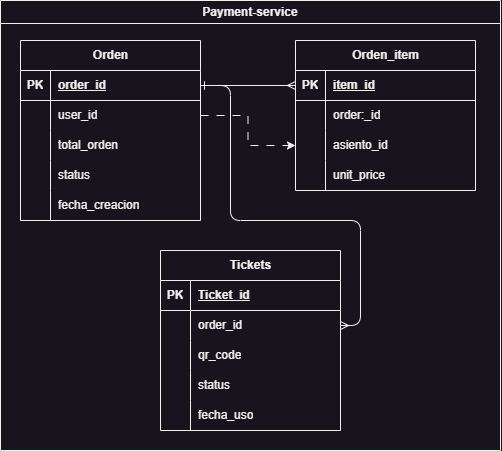

The diagram above was exported from draw.io. Its source (the exported page's mxGraphModel, read from the mxfile embedded in the PNG):
<mxGraphModel dx="2590" dy="1515" grid="1" gridSize="10" guides="1" tooltips="1" connect="1" arrows="1" fold="1" page="1" pageScale="1" pageWidth="3300" pageHeight="4681" math="0" shadow="0">
  <root>
    <mxCell id="GfLZ2RfFv-ISKeb_tuYR-0" />
    <mxCell id="GfLZ2RfFv-ISKeb_tuYR-1" parent="GfLZ2RfFv-ISKeb_tuYR-0" />
    <mxCell id="GfLZ2RfFv-ISKeb_tuYR-150" value="Payment-service" style="swimlane;whiteSpace=wrap;html=1;" vertex="1" parent="GfLZ2RfFv-ISKeb_tuYR-1">
      <mxGeometry x="140" y="100" width="500" height="450" as="geometry" />
    </mxCell>
    <mxCell id="GfLZ2RfFv-ISKeb_tuYR-151" value="Orden" style="shape=table;startSize=30;container=1;collapsible=1;childLayout=tableLayout;fixedRows=1;rowLines=0;fontStyle=1;align=center;resizeLast=1;html=1;" vertex="1" parent="GfLZ2RfFv-ISKeb_tuYR-150">
      <mxGeometry x="20" y="40" width="180" height="180" as="geometry" />
    </mxCell>
    <mxCell id="GfLZ2RfFv-ISKeb_tuYR-152" value="" style="shape=tableRow;horizontal=0;startSize=0;swimlaneHead=0;swimlaneBody=0;fillColor=none;collapsible=0;dropTarget=0;points=[[0,0.5],[1,0.5]];portConstraint=eastwest;top=0;left=0;right=0;bottom=1;" vertex="1" parent="GfLZ2RfFv-ISKeb_tuYR-151">
      <mxGeometry y="30" width="180" height="30" as="geometry" />
    </mxCell>
    <mxCell id="GfLZ2RfFv-ISKeb_tuYR-153" value="PK" style="shape=partialRectangle;connectable=0;fillColor=none;top=0;left=0;bottom=0;right=0;fontStyle=1;overflow=hidden;whiteSpace=wrap;html=1;" vertex="1" parent="GfLZ2RfFv-ISKeb_tuYR-152">
      <mxGeometry width="30" height="30" as="geometry">
        <mxRectangle width="30" height="30" as="alternateBounds" />
      </mxGeometry>
    </mxCell>
    <mxCell id="GfLZ2RfFv-ISKeb_tuYR-154" value="order_id" style="shape=partialRectangle;connectable=0;fillColor=none;top=0;left=0;bottom=0;right=0;align=left;spacingLeft=6;fontStyle=5;overflow=hidden;whiteSpace=wrap;html=1;" vertex="1" parent="GfLZ2RfFv-ISKeb_tuYR-152">
      <mxGeometry x="30" width="150" height="30" as="geometry">
        <mxRectangle width="150" height="30" as="alternateBounds" />
      </mxGeometry>
    </mxCell>
    <mxCell id="GfLZ2RfFv-ISKeb_tuYR-155" value="" style="shape=tableRow;horizontal=0;startSize=0;swimlaneHead=0;swimlaneBody=0;fillColor=none;collapsible=0;dropTarget=0;points=[[0,0.5],[1,0.5]];portConstraint=eastwest;top=0;left=0;right=0;bottom=0;" vertex="1" parent="GfLZ2RfFv-ISKeb_tuYR-151">
      <mxGeometry y="60" width="180" height="30" as="geometry" />
    </mxCell>
    <mxCell id="GfLZ2RfFv-ISKeb_tuYR-156" value="" style="shape=partialRectangle;connectable=0;fillColor=none;top=0;left=0;bottom=0;right=0;editable=1;overflow=hidden;whiteSpace=wrap;html=1;" vertex="1" parent="GfLZ2RfFv-ISKeb_tuYR-155">
      <mxGeometry width="30" height="30" as="geometry">
        <mxRectangle width="30" height="30" as="alternateBounds" />
      </mxGeometry>
    </mxCell>
    <mxCell id="GfLZ2RfFv-ISKeb_tuYR-157" value="user_id" style="shape=partialRectangle;connectable=0;fillColor=none;top=0;left=0;bottom=0;right=0;align=left;spacingLeft=6;overflow=hidden;whiteSpace=wrap;html=1;" vertex="1" parent="GfLZ2RfFv-ISKeb_tuYR-155">
      <mxGeometry x="30" width="150" height="30" as="geometry">
        <mxRectangle width="150" height="30" as="alternateBounds" />
      </mxGeometry>
    </mxCell>
    <mxCell id="GfLZ2RfFv-ISKeb_tuYR-158" value="" style="shape=tableRow;horizontal=0;startSize=0;swimlaneHead=0;swimlaneBody=0;fillColor=none;collapsible=0;dropTarget=0;points=[[0,0.5],[1,0.5]];portConstraint=eastwest;top=0;left=0;right=0;bottom=0;" vertex="1" parent="GfLZ2RfFv-ISKeb_tuYR-151">
      <mxGeometry y="90" width="180" height="30" as="geometry" />
    </mxCell>
    <mxCell id="GfLZ2RfFv-ISKeb_tuYR-159" value="" style="shape=partialRectangle;connectable=0;fillColor=none;top=0;left=0;bottom=0;right=0;editable=1;overflow=hidden;whiteSpace=wrap;html=1;" vertex="1" parent="GfLZ2RfFv-ISKeb_tuYR-158">
      <mxGeometry width="30" height="30" as="geometry">
        <mxRectangle width="30" height="30" as="alternateBounds" />
      </mxGeometry>
    </mxCell>
    <mxCell id="GfLZ2RfFv-ISKeb_tuYR-160" value="total_orden" style="shape=partialRectangle;connectable=0;fillColor=none;top=0;left=0;bottom=0;right=0;align=left;spacingLeft=6;overflow=hidden;whiteSpace=wrap;html=1;" vertex="1" parent="GfLZ2RfFv-ISKeb_tuYR-158">
      <mxGeometry x="30" width="150" height="30" as="geometry">
        <mxRectangle width="150" height="30" as="alternateBounds" />
      </mxGeometry>
    </mxCell>
    <mxCell id="GfLZ2RfFv-ISKeb_tuYR-161" value="" style="shape=tableRow;horizontal=0;startSize=0;swimlaneHead=0;swimlaneBody=0;fillColor=none;collapsible=0;dropTarget=0;points=[[0,0.5],[1,0.5]];portConstraint=eastwest;top=0;left=0;right=0;bottom=0;" vertex="1" parent="GfLZ2RfFv-ISKeb_tuYR-151">
      <mxGeometry y="120" width="180" height="30" as="geometry" />
    </mxCell>
    <mxCell id="GfLZ2RfFv-ISKeb_tuYR-162" value="" style="shape=partialRectangle;connectable=0;fillColor=none;top=0;left=0;bottom=0;right=0;editable=1;overflow=hidden;whiteSpace=wrap;html=1;" vertex="1" parent="GfLZ2RfFv-ISKeb_tuYR-161">
      <mxGeometry width="30" height="30" as="geometry">
        <mxRectangle width="30" height="30" as="alternateBounds" />
      </mxGeometry>
    </mxCell>
    <mxCell id="GfLZ2RfFv-ISKeb_tuYR-163" value="status" style="shape=partialRectangle;connectable=0;fillColor=none;top=0;left=0;bottom=0;right=0;align=left;spacingLeft=6;overflow=hidden;whiteSpace=wrap;html=1;" vertex="1" parent="GfLZ2RfFv-ISKeb_tuYR-161">
      <mxGeometry x="30" width="150" height="30" as="geometry">
        <mxRectangle width="150" height="30" as="alternateBounds" />
      </mxGeometry>
    </mxCell>
    <mxCell id="GfLZ2RfFv-ISKeb_tuYR-164" value="" style="shape=tableRow;horizontal=0;startSize=0;swimlaneHead=0;swimlaneBody=0;fillColor=none;collapsible=0;dropTarget=0;points=[[0,0.5],[1,0.5]];portConstraint=eastwest;top=0;left=0;right=0;bottom=0;" vertex="1" parent="GfLZ2RfFv-ISKeb_tuYR-151">
      <mxGeometry y="150" width="180" height="30" as="geometry" />
    </mxCell>
    <mxCell id="GfLZ2RfFv-ISKeb_tuYR-165" value="" style="shape=partialRectangle;connectable=0;fillColor=none;top=0;left=0;bottom=0;right=0;editable=1;overflow=hidden;whiteSpace=wrap;html=1;" vertex="1" parent="GfLZ2RfFv-ISKeb_tuYR-164">
      <mxGeometry width="30" height="30" as="geometry">
        <mxRectangle width="30" height="30" as="alternateBounds" />
      </mxGeometry>
    </mxCell>
    <mxCell id="GfLZ2RfFv-ISKeb_tuYR-166" value="fecha_creacion" style="shape=partialRectangle;connectable=0;fillColor=none;top=0;left=0;bottom=0;right=0;align=left;spacingLeft=6;overflow=hidden;whiteSpace=wrap;html=1;" vertex="1" parent="GfLZ2RfFv-ISKeb_tuYR-164">
      <mxGeometry x="30" width="150" height="30" as="geometry">
        <mxRectangle width="150" height="30" as="alternateBounds" />
      </mxGeometry>
    </mxCell>
    <mxCell id="GfLZ2RfFv-ISKeb_tuYR-167" value="Orden_item" style="shape=table;startSize=30;container=1;collapsible=1;childLayout=tableLayout;fixedRows=1;rowLines=0;fontStyle=1;align=center;resizeLast=1;html=1;" vertex="1" parent="GfLZ2RfFv-ISKeb_tuYR-150">
      <mxGeometry x="295" y="40" width="180" height="150" as="geometry" />
    </mxCell>
    <mxCell id="GfLZ2RfFv-ISKeb_tuYR-168" value="" style="shape=tableRow;horizontal=0;startSize=0;swimlaneHead=0;swimlaneBody=0;fillColor=none;collapsible=0;dropTarget=0;points=[[0,0.5],[1,0.5]];portConstraint=eastwest;top=0;left=0;right=0;bottom=1;" vertex="1" parent="GfLZ2RfFv-ISKeb_tuYR-167">
      <mxGeometry y="30" width="180" height="30" as="geometry" />
    </mxCell>
    <mxCell id="GfLZ2RfFv-ISKeb_tuYR-169" value="PK" style="shape=partialRectangle;connectable=0;fillColor=none;top=0;left=0;bottom=0;right=0;fontStyle=1;overflow=hidden;whiteSpace=wrap;html=1;" vertex="1" parent="GfLZ2RfFv-ISKeb_tuYR-168">
      <mxGeometry width="30" height="30" as="geometry">
        <mxRectangle width="30" height="30" as="alternateBounds" />
      </mxGeometry>
    </mxCell>
    <mxCell id="GfLZ2RfFv-ISKeb_tuYR-170" value="item_id" style="shape=partialRectangle;connectable=0;fillColor=none;top=0;left=0;bottom=0;right=0;align=left;spacingLeft=6;fontStyle=5;overflow=hidden;whiteSpace=wrap;html=1;" vertex="1" parent="GfLZ2RfFv-ISKeb_tuYR-168">
      <mxGeometry x="30" width="150" height="30" as="geometry">
        <mxRectangle width="150" height="30" as="alternateBounds" />
      </mxGeometry>
    </mxCell>
    <mxCell id="GfLZ2RfFv-ISKeb_tuYR-171" value="" style="shape=tableRow;horizontal=0;startSize=0;swimlaneHead=0;swimlaneBody=0;fillColor=none;collapsible=0;dropTarget=0;points=[[0,0.5],[1,0.5]];portConstraint=eastwest;top=0;left=0;right=0;bottom=0;" vertex="1" parent="GfLZ2RfFv-ISKeb_tuYR-167">
      <mxGeometry y="60" width="180" height="30" as="geometry" />
    </mxCell>
    <mxCell id="GfLZ2RfFv-ISKeb_tuYR-172" value="" style="shape=partialRectangle;connectable=0;fillColor=none;top=0;left=0;bottom=0;right=0;editable=1;overflow=hidden;whiteSpace=wrap;html=1;" vertex="1" parent="GfLZ2RfFv-ISKeb_tuYR-171">
      <mxGeometry width="30" height="30" as="geometry">
        <mxRectangle width="30" height="30" as="alternateBounds" />
      </mxGeometry>
    </mxCell>
    <mxCell id="GfLZ2RfFv-ISKeb_tuYR-173" value="order:_id" style="shape=partialRectangle;connectable=0;fillColor=none;top=0;left=0;bottom=0;right=0;align=left;spacingLeft=6;overflow=hidden;whiteSpace=wrap;html=1;" vertex="1" parent="GfLZ2RfFv-ISKeb_tuYR-171">
      <mxGeometry x="30" width="150" height="30" as="geometry">
        <mxRectangle width="150" height="30" as="alternateBounds" />
      </mxGeometry>
    </mxCell>
    <mxCell id="GfLZ2RfFv-ISKeb_tuYR-174" value="" style="shape=tableRow;horizontal=0;startSize=0;swimlaneHead=0;swimlaneBody=0;fillColor=none;collapsible=0;dropTarget=0;points=[[0,0.5],[1,0.5]];portConstraint=eastwest;top=0;left=0;right=0;bottom=0;" vertex="1" parent="GfLZ2RfFv-ISKeb_tuYR-167">
      <mxGeometry y="90" width="180" height="30" as="geometry" />
    </mxCell>
    <mxCell id="GfLZ2RfFv-ISKeb_tuYR-175" value="" style="shape=partialRectangle;connectable=0;fillColor=none;top=0;left=0;bottom=0;right=0;editable=1;overflow=hidden;whiteSpace=wrap;html=1;" vertex="1" parent="GfLZ2RfFv-ISKeb_tuYR-174">
      <mxGeometry width="30" height="30" as="geometry">
        <mxRectangle width="30" height="30" as="alternateBounds" />
      </mxGeometry>
    </mxCell>
    <mxCell id="GfLZ2RfFv-ISKeb_tuYR-176" value="asiento_id" style="shape=partialRectangle;connectable=0;fillColor=none;top=0;left=0;bottom=0;right=0;align=left;spacingLeft=6;overflow=hidden;whiteSpace=wrap;html=1;" vertex="1" parent="GfLZ2RfFv-ISKeb_tuYR-174">
      <mxGeometry x="30" width="150" height="30" as="geometry">
        <mxRectangle width="150" height="30" as="alternateBounds" />
      </mxGeometry>
    </mxCell>
    <mxCell id="GfLZ2RfFv-ISKeb_tuYR-177" value="" style="shape=tableRow;horizontal=0;startSize=0;swimlaneHead=0;swimlaneBody=0;fillColor=none;collapsible=0;dropTarget=0;points=[[0,0.5],[1,0.5]];portConstraint=eastwest;top=0;left=0;right=0;bottom=0;" vertex="1" parent="GfLZ2RfFv-ISKeb_tuYR-167">
      <mxGeometry y="120" width="180" height="30" as="geometry" />
    </mxCell>
    <mxCell id="GfLZ2RfFv-ISKeb_tuYR-178" value="" style="shape=partialRectangle;connectable=0;fillColor=none;top=0;left=0;bottom=0;right=0;editable=1;overflow=hidden;whiteSpace=wrap;html=1;" vertex="1" parent="GfLZ2RfFv-ISKeb_tuYR-177">
      <mxGeometry width="30" height="30" as="geometry">
        <mxRectangle width="30" height="30" as="alternateBounds" />
      </mxGeometry>
    </mxCell>
    <mxCell id="GfLZ2RfFv-ISKeb_tuYR-179" value="unit_price" style="shape=partialRectangle;connectable=0;fillColor=none;top=0;left=0;bottom=0;right=0;align=left;spacingLeft=6;overflow=hidden;whiteSpace=wrap;html=1;" vertex="1" parent="GfLZ2RfFv-ISKeb_tuYR-177">
      <mxGeometry x="30" width="150" height="30" as="geometry">
        <mxRectangle width="150" height="30" as="alternateBounds" />
      </mxGeometry>
    </mxCell>
    <mxCell id="GfLZ2RfFv-ISKeb_tuYR-180" value="Tickets" style="shape=table;startSize=30;container=1;collapsible=1;childLayout=tableLayout;fixedRows=1;rowLines=0;fontStyle=1;align=center;resizeLast=1;html=1;" vertex="1" parent="GfLZ2RfFv-ISKeb_tuYR-150">
      <mxGeometry x="160" y="250" width="180" height="180" as="geometry" />
    </mxCell>
    <mxCell id="GfLZ2RfFv-ISKeb_tuYR-181" value="" style="shape=tableRow;horizontal=0;startSize=0;swimlaneHead=0;swimlaneBody=0;fillColor=none;collapsible=0;dropTarget=0;points=[[0,0.5],[1,0.5]];portConstraint=eastwest;top=0;left=0;right=0;bottom=1;" vertex="1" parent="GfLZ2RfFv-ISKeb_tuYR-180">
      <mxGeometry y="30" width="180" height="30" as="geometry" />
    </mxCell>
    <mxCell id="GfLZ2RfFv-ISKeb_tuYR-182" value="PK" style="shape=partialRectangle;connectable=0;fillColor=none;top=0;left=0;bottom=0;right=0;fontStyle=1;overflow=hidden;whiteSpace=wrap;html=1;" vertex="1" parent="GfLZ2RfFv-ISKeb_tuYR-181">
      <mxGeometry width="30" height="30" as="geometry">
        <mxRectangle width="30" height="30" as="alternateBounds" />
      </mxGeometry>
    </mxCell>
    <mxCell id="GfLZ2RfFv-ISKeb_tuYR-183" value="Ticket_id" style="shape=partialRectangle;connectable=0;fillColor=none;top=0;left=0;bottom=0;right=0;align=left;spacingLeft=6;fontStyle=5;overflow=hidden;whiteSpace=wrap;html=1;" vertex="1" parent="GfLZ2RfFv-ISKeb_tuYR-181">
      <mxGeometry x="30" width="150" height="30" as="geometry">
        <mxRectangle width="150" height="30" as="alternateBounds" />
      </mxGeometry>
    </mxCell>
    <mxCell id="GfLZ2RfFv-ISKeb_tuYR-184" value="" style="shape=tableRow;horizontal=0;startSize=0;swimlaneHead=0;swimlaneBody=0;fillColor=none;collapsible=0;dropTarget=0;points=[[0,0.5],[1,0.5]];portConstraint=eastwest;top=0;left=0;right=0;bottom=0;" vertex="1" parent="GfLZ2RfFv-ISKeb_tuYR-180">
      <mxGeometry y="60" width="180" height="30" as="geometry" />
    </mxCell>
    <mxCell id="GfLZ2RfFv-ISKeb_tuYR-185" value="" style="shape=partialRectangle;connectable=0;fillColor=none;top=0;left=0;bottom=0;right=0;editable=1;overflow=hidden;whiteSpace=wrap;html=1;" vertex="1" parent="GfLZ2RfFv-ISKeb_tuYR-184">
      <mxGeometry width="30" height="30" as="geometry">
        <mxRectangle width="30" height="30" as="alternateBounds" />
      </mxGeometry>
    </mxCell>
    <mxCell id="GfLZ2RfFv-ISKeb_tuYR-186" value="order_id" style="shape=partialRectangle;connectable=0;fillColor=none;top=0;left=0;bottom=0;right=0;align=left;spacingLeft=6;overflow=hidden;whiteSpace=wrap;html=1;" vertex="1" parent="GfLZ2RfFv-ISKeb_tuYR-184">
      <mxGeometry x="30" width="150" height="30" as="geometry">
        <mxRectangle width="150" height="30" as="alternateBounds" />
      </mxGeometry>
    </mxCell>
    <mxCell id="GfLZ2RfFv-ISKeb_tuYR-187" value="" style="shape=tableRow;horizontal=0;startSize=0;swimlaneHead=0;swimlaneBody=0;fillColor=none;collapsible=0;dropTarget=0;points=[[0,0.5],[1,0.5]];portConstraint=eastwest;top=0;left=0;right=0;bottom=0;" vertex="1" parent="GfLZ2RfFv-ISKeb_tuYR-180">
      <mxGeometry y="90" width="180" height="30" as="geometry" />
    </mxCell>
    <mxCell id="GfLZ2RfFv-ISKeb_tuYR-188" value="" style="shape=partialRectangle;connectable=0;fillColor=none;top=0;left=0;bottom=0;right=0;editable=1;overflow=hidden;whiteSpace=wrap;html=1;" vertex="1" parent="GfLZ2RfFv-ISKeb_tuYR-187">
      <mxGeometry width="30" height="30" as="geometry">
        <mxRectangle width="30" height="30" as="alternateBounds" />
      </mxGeometry>
    </mxCell>
    <mxCell id="GfLZ2RfFv-ISKeb_tuYR-189" value="qr_code" style="shape=partialRectangle;connectable=0;fillColor=none;top=0;left=0;bottom=0;right=0;align=left;spacingLeft=6;overflow=hidden;whiteSpace=wrap;html=1;" vertex="1" parent="GfLZ2RfFv-ISKeb_tuYR-187">
      <mxGeometry x="30" width="150" height="30" as="geometry">
        <mxRectangle width="150" height="30" as="alternateBounds" />
      </mxGeometry>
    </mxCell>
    <mxCell id="GfLZ2RfFv-ISKeb_tuYR-190" value="" style="shape=tableRow;horizontal=0;startSize=0;swimlaneHead=0;swimlaneBody=0;fillColor=none;collapsible=0;dropTarget=0;points=[[0,0.5],[1,0.5]];portConstraint=eastwest;top=0;left=0;right=0;bottom=0;" vertex="1" parent="GfLZ2RfFv-ISKeb_tuYR-180">
      <mxGeometry y="120" width="180" height="30" as="geometry" />
    </mxCell>
    <mxCell id="GfLZ2RfFv-ISKeb_tuYR-191" value="" style="shape=partialRectangle;connectable=0;fillColor=none;top=0;left=0;bottom=0;right=0;editable=1;overflow=hidden;whiteSpace=wrap;html=1;" vertex="1" parent="GfLZ2RfFv-ISKeb_tuYR-190">
      <mxGeometry width="30" height="30" as="geometry">
        <mxRectangle width="30" height="30" as="alternateBounds" />
      </mxGeometry>
    </mxCell>
    <mxCell id="GfLZ2RfFv-ISKeb_tuYR-192" value="status" style="shape=partialRectangle;connectable=0;fillColor=none;top=0;left=0;bottom=0;right=0;align=left;spacingLeft=6;overflow=hidden;whiteSpace=wrap;html=1;" vertex="1" parent="GfLZ2RfFv-ISKeb_tuYR-190">
      <mxGeometry x="30" width="150" height="30" as="geometry">
        <mxRectangle width="150" height="30" as="alternateBounds" />
      </mxGeometry>
    </mxCell>
    <mxCell id="GfLZ2RfFv-ISKeb_tuYR-193" value="" style="shape=tableRow;horizontal=0;startSize=0;swimlaneHead=0;swimlaneBody=0;fillColor=none;collapsible=0;dropTarget=0;points=[[0,0.5],[1,0.5]];portConstraint=eastwest;top=0;left=0;right=0;bottom=0;" vertex="1" parent="GfLZ2RfFv-ISKeb_tuYR-180">
      <mxGeometry y="150" width="180" height="30" as="geometry" />
    </mxCell>
    <mxCell id="GfLZ2RfFv-ISKeb_tuYR-194" value="" style="shape=partialRectangle;connectable=0;fillColor=none;top=0;left=0;bottom=0;right=0;editable=1;overflow=hidden;whiteSpace=wrap;html=1;" vertex="1" parent="GfLZ2RfFv-ISKeb_tuYR-193">
      <mxGeometry width="30" height="30" as="geometry">
        <mxRectangle width="30" height="30" as="alternateBounds" />
      </mxGeometry>
    </mxCell>
    <mxCell id="GfLZ2RfFv-ISKeb_tuYR-195" value="fecha_uso" style="shape=partialRectangle;connectable=0;fillColor=none;top=0;left=0;bottom=0;right=0;align=left;spacingLeft=6;overflow=hidden;whiteSpace=wrap;html=1;" vertex="1" parent="GfLZ2RfFv-ISKeb_tuYR-193">
      <mxGeometry x="30" width="150" height="30" as="geometry">
        <mxRectangle width="150" height="30" as="alternateBounds" />
      </mxGeometry>
    </mxCell>
    <mxCell id="GfLZ2RfFv-ISKeb_tuYR-196" style="endArrow=ERmany;startArrow=ERone;" edge="1" parent="GfLZ2RfFv-ISKeb_tuYR-150" source="GfLZ2RfFv-ISKeb_tuYR-152" target="GfLZ2RfFv-ISKeb_tuYR-168">
      <mxGeometry relative="1" as="geometry" />
    </mxCell>
    <mxCell id="GfLZ2RfFv-ISKeb_tuYR-197" style="endArrow=ERmany;startArrow=ERone;" edge="1" parent="GfLZ2RfFv-ISKeb_tuYR-150" source="GfLZ2RfFv-ISKeb_tuYR-152" target="GfLZ2RfFv-ISKeb_tuYR-184">
      <mxGeometry relative="1" as="geometry">
        <Array as="points">
          <mxPoint x="230" y="85" />
          <mxPoint x="230" y="220" />
          <mxPoint x="360" y="220" />
          <mxPoint x="360" y="325" />
        </Array>
      </mxGeometry>
    </mxCell>
    <mxCell id="GfLZ2RfFv-ISKeb_tuYR-198" style="edgeStyle=orthogonalEdgeStyle;rounded=0;orthogonalLoop=1;jettySize=auto;html=1;exitX=1;exitY=0.5;exitDx=0;exitDy=0;entryX=0;entryY=0.5;entryDx=0;entryDy=0;dashed=1;dashPattern=8 8;" edge="1" parent="GfLZ2RfFv-ISKeb_tuYR-150" source="GfLZ2RfFv-ISKeb_tuYR-155" target="GfLZ2RfFv-ISKeb_tuYR-174">
      <mxGeometry relative="1" as="geometry" />
    </mxCell>
  </root>
</mxGraphModel>